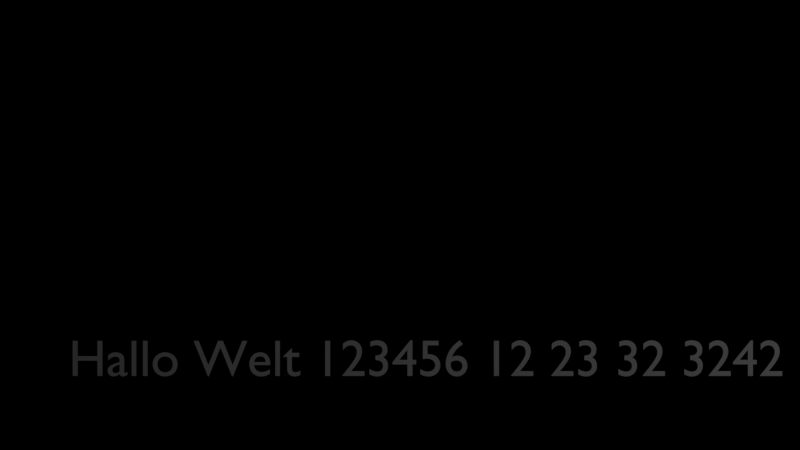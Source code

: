 # Source: caption_1.blend  (saved by Blender 2.78.4; exported with 4.5.12 LTS)
import bpy
from mathutils import Matrix  # noqa: F401  (used for matrix-valued properties, if any)

bpy.ops.wm.read_factory_settings(use_empty=True)
scene = bpy.context.scene
scene.name = 'Scene'

# ---- collections
col_collection_1 = bpy.data.collections.new('Collection 1'); scene.collection.children.link(col_collection_1)

# ---- materials (node trees are filled in below, after node groups)
mat_material_001 = bpy.data.materials.new('Material.001')
mat_material_001.alpha_threshold = 0.0
mat_material_001.use_transparent_shadow = False
mat_material_001.roughness = 0.5

# ---- material node trees

# ---- world
world_world = bpy.data.worlds.new('World'); scene.world = world_world
world_world.color = (0.0, 0.0, 0.0)
world_world.use_sun_shadow = False
world_world.sun_shadow_jitter_overblur = 0.0
world_world.cycles.sampling_method = 'MANUAL'

# ---- cameras
cam_camera = bpy.data.cameras.new('Camera')
cam_camera.clip_end = 100.0
cam_camera.lens = 35.0
cam_camera.sensor_width = 32.0
cam_camera.sensor_height = 18.0
cam_camera.ortho_scale = 7.314
cam_camera.dof.focus_distance = 0.0
cam_camera.dof.aperture_fstop = 128.0

# ---- lights
light_lamp = bpy.data.lights.new('Lamp', 'POINT')
light_lamp.transmission_factor = 0.0
light_lamp.cutoff_distance = 30.0
light_lamp.energy = 100.0
light_lamp.shadow_buffer_clip_start = 1.001
light_lamp.shadow_soft_size = 0.1
light_lamp.shadow_maximum_resolution = 0.006
light_lamp.use_absolute_resolution = True

# ---- curves / text
txt_text = bpy.data.curves.new('Text', 'FONT')
txt_text.dimensions = '2D'
txt_text.body = 'Hallo Welt 123456 12 23 32 3242 2323  2123'
txt_text.materials.append(mat_material_001)
txt_text.use_path_clamp = True
txt_text.bevel_resolution = 0
txt_text.align_y = 'CENTER'
txt_text.size = 0.29

# ---- objects
ob_text = bpy.data.objects.new('Text', txt_text)
ob_lamp = bpy.data.objects.new('Lamp', light_lamp)
ob_camera = bpy.data.objects.new('Camera', cam_camera)

# ---- transforms, parenting, visibility, modifiers, constraints
ob_text.location = (-1.865, -0.763, 0.07271)
ob_text.lineart.crease_threshold = 0.0
ob_lamp.location = (4.076, 1.005, 5.904)
ob_lamp.rotation_euler = (0.6503, 0.05522, 1.866)
ob_lamp.lock_rotations_4d = False
ob_lamp.empty_display_type = 'ARROWS'
ob_lamp.color = (0.0, 0.0, 0.0, 0.0)
ob_lamp.lineart.crease_threshold = 0.0
ob_camera.location = (0.0, 0.0, 5.0)
ob_camera.lock_rotations_4d = False
ob_camera.empty_display_type = 'ARROWS'
ob_camera.color = (0.0, 0.0, 0.0, 0.0)
ob_camera.display_type = 'WIRE'
ob_camera.lineart.crease_threshold = 0.0

# ---- collection membership
col_collection_1.objects.link(ob_text)
col_collection_1.objects.link(ob_lamp)
col_collection_1.objects.link(ob_camera)

# ---- scene / render settings (as saved in the file)
scene.camera = ob_camera
scene.frame_start = 1; scene.frame_end = 250; scene.frame_set(2)
scene.render.engine = 'BLENDER_EEVEE_NEXT'
scene.render.dither_intensity = 0.0
scene.render.use_file_extension = False
scene.cycles.use_denoising = False
scene.cycles.samples = 128
scene.cycles.sampling_pattern = 'TABULATED_SOBOL'
scene.cycles.use_adaptive_sampling = False
scene.cycles.use_light_tree = False
scene.cycles.blur_glossy = 0.0
scene.cycles.sample_clamp_indirect = 0.0
scene.view_settings.view_transform = 'Standard'
bpy.context.view_layer.update()

